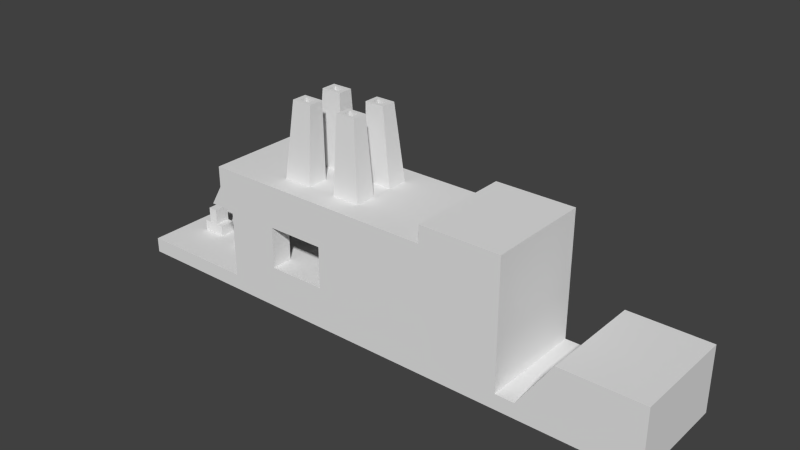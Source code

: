 # Source: masonry.blend  (saved by Blender 2.62.0; exported with 4.5.12 LTS)
import bpy
from mathutils import Matrix  # noqa: F401  (used for matrix-valued properties, if any)

bpy.ops.wm.read_factory_settings(use_empty=True)
scene = bpy.context.scene
scene.name = 'Scene'

# ---- collections
col_collection_1 = bpy.data.collections.new('Collection 1'); scene.collection.children.link(col_collection_1)

# ---- world
world_world = bpy.data.worlds.new('World'); scene.world = world_world
world_world.color = (0.05088, 0.05088, 0.05088)
world_world.use_sun_shadow = False
world_world.sun_shadow_jitter_overblur = 0.0
world_world.cycles.sampling_method = 'MANUAL'
world_world.cycles.sample_map_resolution = 256

# ---- meshes
me_cube = bpy.data.meshes.new('Cube')
me_cube.from_pydata([(2.296, 1.0, -1.0), (2.296, -1.12, -1.0), (-2.15, -1.12, -1.0), (-2.15, 1.0, -1.0), (2.296, 1.0, 1.5), (2.296, -1.12, 1.5), (-2.15, -1.12, 1.5), (-2.15, 1.0, 1.5), (1.252, -1.12, -1.0), (0.09242, -1.12, -1.0), (1.252, 1.0, -1.0), (0.09242, 1.0, -1.0), (1.252, -1.12, 1.5), (0.09242, -1.12, 1.5), (1.252, 1.0, 1.5), (0.09242, 1.0, 1.5), (2.296, -1.12, -0.1666), (2.296, -1.12, 0.6669), (2.296, 1.0, -0.1666), (2.296, 1.0, 0.6669), (-2.15, -1.12, -0.1666), (-2.15, -1.12, 0.6669), (-2.15, 1.0, -0.1666), (-2.15, 1.0, 0.6669), (1.252, -1.12, -0.1666), (1.252, -1.12, 0.6669), (0.09242, -1.12, -0.1666), (0.09242, -1.12, 0.6669), (1.252, 1.0, -0.1666), (1.252, 1.0, 0.6669), (0.09242, 1.0, -0.1666), (0.09242, 1.0, 0.6669), (0.09242, -0.6712, 0.6669), (1.252, -0.6712, 0.6669), (0.09242, -0.6712, -0.1666), (1.252, -0.6712, -0.1666), (2.828, -1.12, 0.6669), (2.828, 1.0, 0.6669), (2.581, 1.0, 1.5), (2.581, -1.12, 1.5), (2.296, -1.12, -0.6971), (2.296, 1.0, -0.6971), (-2.15, -1.12, -0.6971), (-2.15, 1.0, -0.6971), (1.252, -1.12, -0.6971), (0.09242, -1.12, -0.6971), (1.252, 1.0, -0.6971), (0.09242, 1.0, -0.6971), (4.664, -1.12, -0.6971), (4.664, 1.0, -0.6971), (4.664, 1.0, -1.0), (4.664, -1.12, -1.0), (-3.747, 1.0, -0.6971), (-3.747, 1.0, -0.1666), (-3.747, 1.0, -1.0), (-3.747, -1.12, -0.6971), (-3.747, -1.12, -0.1666), (-3.747, -1.12, -1.0), (-3.747, 1.0, 1.5), (-3.747, 1.0, 0.6669), (-3.747, -1.12, 1.5), (-3.747, -1.12, 0.6669), (-3.747, 1.0, 1.849), (-3.747, -1.12, 1.849), (-2.15, -1.12, 1.849), (-2.15, 1.0, 1.849), (-4.131, 1.0, -0.6971), (-4.131, -1.12, -0.6971), (-4.131, 1.0, -1.0), (-4.131, -1.12, -1.0), (-6.433, 1.0, -1.0), (-6.433, 1.0, 0.3104), (-6.433, -1.12, -1.0), (-6.433, -1.12, 0.3104), (-4.815, 1.0, -1.0), (-4.815, 1.0, 0.3104), (-4.815, -1.12, 0.3104), (-4.815, -1.12, -1.0), (2.296, -1.12, 1.084), (2.296, 1.0, 1.084), (-2.15, -1.12, 1.084), (-2.15, 1.0, 1.084), (1.252, -1.12, 1.084), (0.09242, -1.12, 1.084), (1.252, 1.0, 1.084), (0.09242, 1.0, 1.084), (2.581, 1.0, 1.084), (2.581, -1.12, 1.084), (-3.747, 1.0, 1.084), (-3.747, -1.12, 1.084), (1.252, 0.575, 0.6669), (0.09242, 0.575, 0.6669), (0.09242, 0.575, -0.1666), (1.252, 0.575, -0.1666), (-3.2, 0.575, 0.6669), (-3.2, 0.575, -0.1666), (-3.2, -0.6712, -0.1666), (-3.2, -0.6712, 0.6669), (2.024, 0.575, 0.6669), (2.024, 0.575, -0.1666), (2.024, -0.6712, -0.1666), (2.024, -0.6712, 0.6669), (4.664, 0.5759, -1.0), (4.664, 0.1519, -1.0), (4.664, -0.2722, -1.0), (4.664, -0.6962, -1.0), (4.664, -0.6962, -0.6971), (4.664, -0.2722, -0.6971), (4.664, 0.1519, -0.6971), (4.664, 0.5759, -0.6971), (2.296, -0.6962, -0.6971), (2.296, -0.2722, -0.6971), (2.296, 0.1519, -0.6971), (2.296, 0.5759, -0.6971), (2.296, -0.6962, -0.1666), (2.296, -0.2722, -0.1666), (2.296, 0.1519, -0.1666), (2.296, 0.5759, -0.1666), (2.296, -0.6962, 0.6669), (2.296, -0.2722, 0.6669), (2.296, 0.1519, 0.6669), (2.296, 0.5759, 0.6669), (2.828, -0.6962, 0.6669), (2.828, -0.2722, 0.6669), (2.828, 0.1519, 0.6669), (2.828, 0.5759, 0.6669), (2.581, 0.5759, 1.084), (2.581, 0.1519, 1.084), (2.581, -0.2722, 1.084), (2.581, -0.6962, 1.084), (2.581, 0.5759, 1.5), (2.581, 0.1519, 1.5), (2.581, -0.2722, 1.5), (2.581, -0.6962, 1.5), (2.296, 0.5759, 1.5), (2.296, 0.1519, 1.5), (2.296, -0.2722, 1.5), (2.296, -0.6962, 1.5), (1.252, -0.6962, 1.5), (1.252, -0.2722, 1.5), (1.252, 0.1519, 1.5), (1.252, 0.5759, 1.5), (0.09242, -0.6962, 1.5), (0.09242, -0.2844, 1.5), (0.09242, 0.1519, 1.5), (0.09242, 0.5759, 1.5), (-2.15, -0.6962, 1.5), (-2.15, -0.2722, 1.5), (-2.15, 0.1519, 1.5), (-2.15, 0.5759, 1.5), (-2.15, -0.6962, 1.849), (-2.15, -0.2722, 1.849), (-2.15, 0.1519, 1.849), (-2.15, 0.5759, 1.849), (-3.747, 0.5759, 1.849), (-3.747, 0.1519, 1.849), (-3.747, -0.2722, 1.849), (-3.747, -0.6962, 1.849), (-3.747, 0.5759, 1.5), (-3.747, 0.1519, 1.5), (-3.747, -0.2722, 1.5), (-3.747, -0.6962, 1.5), (-3.747, 0.5759, 1.084), (-3.747, 0.1519, 1.084), (-3.747, -0.2722, 1.084), (-3.747, -0.6962, 1.084), (-3.747, 0.5759, 0.6669), (-3.747, 0.1519, 0.6669), (-3.747, -0.2722, 0.6669), (-3.747, -0.6962, 0.6669), (-3.747, 0.5759, -0.1666), (-3.747, 0.1519, -0.1666), (-3.747, -0.2722, -0.1666), (-3.747, -0.6962, -0.1666), (-3.747, 0.5759, -0.6971), (-3.747, 0.1519, -0.6971), (-3.747, -0.2722, -0.6971), (-3.747, -0.6962, -0.6971), (-4.131, 0.5759, -0.6971), (-4.131, 0.1519, -0.6971), (-4.131, -0.2722, -0.6971), (-4.131, -0.6962, -0.6971), (-4.815, 0.5759, 0.3104), (-4.815, 0.1519, 0.3104), (-4.815, -0.2722, 0.3104), (-4.815, -0.6962, 0.3104), (-6.433, 0.5759, 0.3104), (-6.433, 0.1519, 0.3104), (-6.433, -0.2722, 0.3104), (-6.433, -0.6962, 0.3104), (-6.433, 0.5759, -1.0), (-6.433, 0.1519, -1.0), (-6.433, -0.2722, -1.0), (-6.433, -0.6962, -1.0), (-1.029, -1.12, -1.0), (-1.029, 1.0, -1.0), (-1.029, -1.12, 1.5), (-1.029, 1.0, 1.5), (-1.029, -1.12, 0.6669), (-1.029, -1.12, -0.1666), (-1.029, 1.0, -0.1666), (-1.029, 1.0, 0.6669), (-1.029, -1.12, -0.6971), (-1.029, 1.0, -0.6971), (-1.029, -1.12, 1.084), (-1.029, 1.0, 1.084), (-1.029, 0.5759, 1.5), (-1.029, 0.1519, 1.5), (-1.029, -0.2722, 1.5), (-1.029, -0.6962, 1.5), (-0.4681, -1.12, -1.0), (-0.4681, 1.0, -1.0), (-0.4681, -1.12, 1.5), (-0.4681, 1.0, 1.5), (-0.4681, -1.12, 0.6669), (-0.4681, -1.12, -0.1666), (-0.4681, 1.0, -0.1666), (-0.4681, 1.0, 0.6669), (-0.4681, -1.12, -0.6971), (-0.4681, 1.0, -0.6971), (-0.4681, -1.12, 1.084), (-0.4681, 1.0, 1.084), (-0.4681, 0.5759, 1.5), (-0.4681, 0.1519, 1.5), (-0.4681, -0.2722, 1.5), (-0.4681, -0.6962, 1.5), (0.6724, -1.12, -1.0), (0.6724, 1.0, -1.0), (0.6724, -1.12, 1.5), (0.6724, 1.0, 1.5), (0.6724, -1.12, 0.6669), (0.6724, -1.12, -0.1666), (0.6724, 1.0, -0.1666), (0.6724, 1.0, 0.6669), (0.6724, -0.6712, 0.6669), (0.6724, -0.6712, -0.1666), (0.6724, -1.12, -0.6971), (0.6724, 1.0, -0.6971), (0.6724, -1.12, 1.084), (0.6724, 1.0, 1.084), (0.6724, 0.575, 0.6669), (0.6724, 0.575, -0.1666), (0.6724, 0.5759, 1.5), (0.6724, 0.1519, 1.5), (0.6724, -0.2722, 1.5), (0.6724, -0.6962, 1.5), (0.6898, -0.2844, 3.013), (0.6898, -0.5834, 3.013), (0.6898, 0.4631, 3.013), (0.6898, 0.1641, 3.013), (1.099, -0.5834, 3.013), (1.099, -0.2844, 3.013), (1.099, 0.1641, 3.013), (1.099, 0.4631, 3.013), (-0.3173, -0.2844, 3.013), (-0.3173, -0.5834, 3.013), (-0.3173, 0.4631, 3.013), (-0.3173, 0.1641, 3.013), (0.07797, -0.5834, 3.013), (0.07798, -0.2844, 3.013), (0.07798, 0.1641, 3.013), (0.07798, 0.4631, 3.013), (1.004, -0.5145, 3.013), (1.004, -0.3533, 3.013), (1.004, 0.2331, 3.013), (1.004, 0.3942, 3.013), (-0.01314, -0.5145, 3.013), (-0.01314, -0.3533, 3.013), (-0.01314, 0.2331, 3.013), (-0.01314, 0.3942, 3.013), (-0.2262, 0.3942, 3.013), (-0.2262, 0.2331, 3.013), (-0.2262, -0.3533, 3.013), (-0.2262, -0.5145, 3.013), (0.784, 0.3942, 3.013), (0.784, 0.2331, 3.013), (0.784, -0.3533, 3.013), (0.784, -0.5145, 3.013), (0.784, -0.5145, 2.62), (0.784, -0.3533, 2.62), (0.784, 0.2331, 2.62), (0.784, 0.3942, 2.62), (1.004, -0.5145, 2.62), (1.004, -0.3533, 2.62), (1.004, 0.2331, 2.62), (1.004, 0.3942, 2.62), (-0.2262, -0.3533, 2.62), (-0.2262, -0.5145, 2.62), (-0.2262, 0.3942, 2.62), (-0.2262, 0.2331, 2.62), (-0.01314, -0.5145, 2.62), (-0.01314, -0.3533, 2.62), (-0.01314, 0.2331, 2.62), (-0.01314, 0.3942, 2.62), (2.77, 1.0, -0.6971), (3.243, 1.0, -0.6971), (3.717, 1.0, -0.6971), (4.19, 1.0, -0.6971), (2.77, 1.0, -1.0), (3.243, 1.0, -1.0), (3.717, 1.0, -1.0), (4.19, 1.0, -1.0), (2.77, -1.12, -0.6971), (3.243, -1.12, -0.6971), (3.717, -1.12, -0.6971), (4.19, -1.12, -0.6971), (2.77, -1.12, -1.0), (3.243, -1.12, -1.0), (3.717, -1.12, -1.0), (4.19, -1.12, -1.0), (4.19, -0.6962, -0.6971), (3.717, -0.6962, -0.6971), (3.243, -0.6962, -0.6971), (2.77, -0.6962, -0.6971), (4.19, -0.215, -0.6971), (3.717, -0.215, -0.6971), (3.243, -0.215, -0.6971), (2.77, -0.215, -0.6971), (4.19, 0.09467, -0.6971), (3.717, 0.09467, -0.6971), (3.243, 0.09467, -0.6971), (2.77, 0.09467, -0.6971), (4.19, 0.5759, -0.6971), (3.717, 0.5759, -0.6971), (3.243, 0.5759, -0.6971), (2.77, 0.5759, -0.6971), (2.77, -0.215, -0.4744), (2.77, 0.09467, -0.4744), (3.243, -0.215, -0.4744), (3.243, 0.09467, -0.4744), (3.717, -0.215, -0.4744), (3.717, 0.09467, -0.4744), (4.19, -0.215, -0.4744), (4.19, 0.09467, -0.4744), (3.858, -0.215, -0.4744), (4.049, -0.215, -0.4744), (3.102, -0.215, -0.4744), (2.911, -0.215, -0.4744), (4.049, 0.09467, -0.4744), (3.858, 0.09467, -0.4744), (3.102, 0.09467, -0.4744), (2.911, 0.09467, -0.4744), (2.911, -0.215, -0.1515), (2.911, 0.09467, -0.1515), (3.102, -0.215, -0.1515), (3.102, 0.09467, -0.1515), (3.858, -0.215, -0.1515), (3.858, 0.09467, -0.1515), (4.049, -0.215, -0.1515), (4.049, 0.09467, -0.1515)], [], [(25, 24, 16, 17), (28, 29, 19, 18), (24, 44, 40, 16), (44, 8, 1, 40), (41, 0, 10, 46), (46, 28, 18, 41), (22, 43, 52, 53), (43, 3, 54, 52), (42, 20, 56, 55), (2, 42, 55, 57), (23, 22, 53, 59), (20, 21, 61, 56), (60, 6, 64, 63), (7, 58, 62, 65), (57, 55, 67, 69), (52, 54, 68, 66), (68, 74, 75, 66), (74, 70, 71, 75), (67, 76, 77, 69), (76, 73, 72, 77), (12, 82, 78, 5), (82, 25, 17, 78), (29, 84, 79, 19), (84, 14, 4, 79), (19, 79, 86, 37), (79, 4, 38, 86), (5, 78, 87, 39), (78, 17, 36, 87), (7, 81, 88, 58), (81, 23, 59, 88), (21, 80, 89, 61), (80, 6, 60, 89), (31, 91, 92, 30), (28, 93, 90, 29), (34, 92, 95, 96), (91, 32, 97, 94), (32, 34, 96, 97), (93, 35, 100, 99), (33, 90, 98, 101), (35, 33, 101, 100), (99, 100, 101, 98), (14, 141, 134, 4), (141, 140, 135, 134), (140, 139, 136, 135), (139, 138, 137, 136), (138, 12, 5, 137), (19, 121, 117, 18), (121, 120, 116, 117), (120, 119, 115, 116), (119, 118, 114, 115), (118, 17, 16, 114), (17, 118, 122, 36), (118, 119, 123, 122), (119, 120, 124, 123), (120, 121, 125, 124), (121, 19, 37, 125), (4, 134, 130, 38), (134, 135, 131, 130), (135, 136, 132, 131), (136, 137, 133, 132), (137, 5, 39, 133), (18, 117, 113, 41), (117, 116, 112, 113), (116, 115, 111, 112), (115, 114, 110, 111), (114, 16, 40, 110), (49, 109, 102, 50), (109, 108, 103, 102), (108, 107, 104, 103), (107, 106, 105, 104), (106, 48, 51, 105), (56, 173, 177, 55), (173, 172, 176, 177), (172, 171, 175, 176), (171, 170, 174, 175), (170, 53, 52, 174), (61, 169, 173, 56), (169, 168, 172, 173), (168, 167, 171, 172), (167, 166, 170, 171), (166, 59, 53, 170), (58, 158, 154, 62), (158, 159, 155, 154), (159, 160, 156, 155), (160, 161, 157, 156), (161, 60, 63, 157), (6, 146, 150, 64), (146, 147, 151, 150), (147, 148, 152, 151), (148, 149, 153, 152), (149, 7, 65, 153), (64, 150, 157, 63), (150, 151, 156, 157), (151, 152, 155, 156), (152, 153, 154, 155), (153, 65, 62, 154), (55, 177, 181, 67), (177, 176, 180, 181), (176, 175, 179, 180), (175, 174, 178, 179), (174, 52, 66, 178), (73, 189, 193, 72), (189, 188, 192, 193), (188, 187, 191, 192), (187, 186, 190, 191), (186, 71, 70, 190), (75, 182, 178, 66), (182, 183, 179, 178), (183, 184, 180, 179), (184, 185, 181, 180), (185, 76, 67, 181), (71, 186, 182, 75), (186, 187, 183, 182), (187, 188, 184, 183), (188, 189, 185, 184), (189, 73, 76, 185), (87, 129, 133, 39), (129, 128, 132, 133), (128, 127, 131, 132), (127, 126, 130, 131), (126, 86, 38, 130), (36, 122, 129, 87), (122, 123, 128, 129), (123, 124, 127, 128), (124, 125, 126, 127), (125, 37, 86, 126), (88, 162, 158, 58), (162, 163, 159, 158), (163, 164, 160, 159), (164, 165, 161, 160), (165, 89, 60, 161), (59, 166, 162, 88), (166, 167, 163, 162), (167, 168, 164, 163), (168, 169, 165, 164), (169, 61, 89, 165), (20, 199, 198, 21), (23, 201, 200, 22), (42, 202, 199, 20), (2, 194, 202, 42), (43, 203, 195, 3), (22, 200, 203, 43), (80, 204, 196, 6), (21, 198, 204, 80), (81, 205, 201, 23), (7, 197, 205, 81), (149, 206, 197, 7), (148, 207, 206, 149), (147, 208, 207, 148), (146, 209, 208, 147), (6, 196, 209, 146), (199, 215, 214, 198), (215, 26, 27, 214), (201, 217, 216, 200), (217, 31, 30, 216), (202, 218, 215, 199), (218, 45, 26, 215), (194, 210, 218, 202), (210, 9, 45, 218), (203, 219, 211, 195), (219, 47, 11, 211), (200, 216, 219, 203), (216, 30, 47, 219), (204, 220, 212, 196), (220, 83, 13, 212), (198, 214, 220, 204), (214, 27, 83, 220), (205, 221, 217, 201), (221, 85, 31, 217), (197, 213, 221, 205), (213, 15, 85, 221), (206, 222, 213, 197), (222, 145, 15, 213), (207, 223, 222, 206), (208, 224, 223, 207), (224, 143, 144, 223), (209, 225, 224, 208), (196, 212, 225, 209), (212, 13, 142, 225), (26, 231, 230, 27), (231, 24, 25, 230), (32, 234, 235, 34), (234, 33, 35, 235), (45, 236, 231, 26), (236, 44, 24, 231), (9, 226, 236, 45), (226, 8, 44, 236), (47, 237, 227, 11), (237, 46, 10, 227), (30, 232, 237, 47), (232, 28, 46, 237), (83, 238, 228, 13), (238, 82, 12, 228), (27, 230, 238, 83), (230, 25, 82, 238), (85, 239, 233, 31), (239, 84, 29, 233), (15, 229, 239, 85), (229, 14, 84, 239), (90, 240, 233, 29), (240, 91, 31, 233), (33, 234, 240, 90), (234, 32, 91, 240), (92, 241, 232, 30), (241, 93, 28, 232), (34, 235, 241, 92), (235, 35, 93, 241), (145, 242, 229, 15), (242, 141, 14, 229), (144, 243, 242, 145), (143, 244, 243, 144), (244, 139, 140, 243), (142, 245, 244, 143), (13, 228, 245, 142), (228, 12, 138, 245), (244, 245, 247, 246), (242, 243, 249, 248), (245, 138, 250, 247), (139, 244, 246, 251), (243, 140, 252, 249), (141, 242, 248, 253), (224, 225, 255, 254), (222, 223, 257, 256), (225, 142, 258, 255), (143, 224, 254, 259), (223, 144, 260, 257), (145, 222, 256, 261), (144, 145, 261, 260), (142, 143, 259, 258), (140, 141, 253, 252), (138, 139, 251, 250), (250, 251, 263, 262), (252, 253, 265, 264), (258, 259, 267, 266), (260, 261, 269, 268), (261, 256, 270, 269), (257, 260, 268, 271), (259, 254, 272, 267), (255, 258, 266, 273), (256, 257, 271, 270), (254, 255, 273, 272), (253, 248, 274, 265), (249, 252, 264, 275), (251, 246, 276, 263), (247, 250, 262, 277), (248, 249, 275, 274), (246, 247, 277, 276), (276, 277, 278, 279), (274, 275, 280, 281), (277, 262, 282, 278), (263, 276, 279, 283), (275, 264, 284, 280), (265, 274, 281, 285), (272, 273, 287, 286), (270, 271, 289, 288), (273, 266, 290, 287), (267, 272, 286, 291), (271, 268, 292, 289), (269, 270, 288, 293), (268, 269, 293, 292), (266, 267, 291, 290), (264, 265, 285, 284), (262, 263, 283, 282), (278, 282, 283, 279), (280, 284, 285, 281), (287, 290, 291, 286), (289, 292, 293, 288), (50, 301, 297, 49), (301, 300, 296, 297), (300, 299, 295, 296), (299, 298, 294, 295), (298, 0, 41, 294), (1, 306, 302, 40), (306, 307, 303, 302), (307, 308, 304, 303), (308, 309, 305, 304), (309, 51, 48, 305), (106, 310, 305, 48), (310, 311, 304, 305), (311, 312, 303, 304), (312, 313, 302, 303), (313, 110, 40, 302), (107, 314, 310, 106), (314, 315, 311, 310), (315, 316, 312, 311), (316, 317, 313, 312), (317, 111, 110, 313), (108, 318, 314, 107), (319, 320, 316, 315), (321, 112, 111, 317), (109, 322, 318, 108), (322, 323, 319, 318), (323, 324, 320, 319), (324, 325, 321, 320), (325, 113, 112, 321), (49, 297, 322, 109), (297, 296, 323, 322), (296, 295, 324, 323), (295, 294, 325, 324), (294, 41, 113, 325), (321, 317, 326, 327), (316, 320, 329, 328), (319, 315, 330, 331), (314, 318, 333, 332), (320, 321, 327, 329), (318, 319, 331, 333), (317, 316, 328, 326), (315, 314, 332, 330), (330, 332, 335, 334), (326, 328, 336, 337), (333, 331, 339, 338), (329, 327, 341, 340), (332, 333, 338, 335), (331, 330, 334, 339), (328, 329, 340, 336), (327, 326, 337, 341), (341, 337, 342, 343), (336, 340, 345, 344), (339, 334, 346, 347), (335, 338, 349, 348), (340, 341, 343, 345), (338, 339, 347, 349), (337, 336, 344, 342), (334, 335, 348, 346), (345, 343, 342, 344), (349, 347, 346, 348)])
_uv = me_cube.uv_layers.new(name='UVTex')
_uv.uv.foreach_set('vector', [0.09375, 0.6094, 0.1641, 0.6094, 0.1641, 0.6875, 0.09375, 0.6875, 0.3906, 0.2734, 0.3203, 0.2734, 0.3203, 0.1875, 0.3906, 0.1875, 0.1641, 0.6094, 0.2031, 0.6094, 0.2031, 0.6875, 0.1641, 0.6875, 0.2031, 0.6094, 0.2266, 0.6094, 0.2266, 0.6875, 0.2031, 0.6875, 0.4297, 0.1875, 0.4531, 0.1875, 0.4531, 0.2734, 0.4297, 0.2734, 0.4297, 0.2734, 0.3906, 0.2734, 0.3906, 0.1875, 0.4297, 0.1875, 0.3906, 0.5391, 0.4297, 0.5391, 0.4297, 0.6641, 0.3906, 0.6641, 0.4297, 0.5391, 0.4531, 0.5391, 0.4531, 0.6641, 0.4297, 0.6641, 0.2031, 0.3359, 0.1641, 0.3359, 0.1641, 0.2109, 0.2031, 0.2109, 0.2266, 0.3359, 0.2031, 0.3359, 0.2031, 0.2109, 0.2266, 0.2109, 0.3203, 0.5391, 0.3906, 0.5391, 0.3906, 0.6641, 0.3203, 0.6641, 0.1641, 0.3359, 0.09375, 0.3359, 0.09375, 0.2109, 0.1641, 0.2109, 0.03125, 0.2109, 0.03125, 0.3359, 0.0, 0.3359, 0.0, 0.2109, 0.2578, 0.5391, 0.2578, 0.6641, 0.2266, 0.6641, 0.2266, 0.5391, 0.2266, 0.2109, 0.2031, 0.2109, 0.2031, 0.1797, 0.2266, 0.1797, 0.4297, 0.6641, 0.4531, 0.6641, 0.4531, 0.6953, 0.4297, 0.6953, 0.4531, 0.6953, 0.4531, 0.75, 0.3516, 0.75, 0.4297, 0.6953, 0.4531, 0.75, 0.4531, 0.875, 0.3516, 0.875, 0.3516, 0.75, 0.2031, 0.1797, 0.125, 0.125, 0.2266, 0.125, 0.2266, 0.1797, 0.125, 0.125, 0.125, 0.0, 0.2266, 0.0, 0.2266, 0.125, 0.03125, 0.6094, 0.0625, 0.6094, 0.0625, 0.6875, 0.03125, 0.6875, 0.0625, 0.6094, 0.09375, 0.6094, 0.09375, 0.6875, 0.0625, 0.6875, 0.3203, 0.2734, 0.2891, 0.2734, 0.2891, 0.1875, 0.3203, 0.1875, 0.2891, 0.2734, 0.2578, 0.2734, 0.2578, 0.1875, 0.2891, 0.1875, 0.3203, 0.1875, 0.2891, 0.1875, 0.2891, 0.1641, 0.3203, 0.1484, 0.2891, 0.1875, 0.2578, 0.1875, 0.2578, 0.1641, 0.2891, 0.1641, 0.03125, 0.6875, 0.0625, 0.6875, 0.0625, 0.7109, 0.03125, 0.7109, 0.0625, 0.6875, 0.09375, 0.6875, 0.09375, 0.7344, 0.0625, 0.7109, 0.2578, 0.5391, 0.2891, 0.5391, 0.2891, 0.6641, 0.2578, 0.6641, 0.2891, 0.5391, 0.3203, 0.5391, 0.3203, 0.6641, 0.2891, 0.6641, 0.09375, 0.3359, 0.0625, 0.3359, 0.0625, 0.2109, 0.09375, 0.2109, 0.0625, 0.3359, 0.03125, 0.3359, 0.03125, 0.2109, 0.0625, 0.2109, 0.3828, 0.9453, 0.3438, 0.9453, 0.3438, 0.875, 0.3828, 0.875, 0.8828, 0.1719, 0.9219, 0.1719, 0.9219, 0.2344, 0.8828, 0.2344, 0.625, 0.6328, 0.5234, 0.6328, 0.5234, 0.375, 0.625, 0.375, 0.6562, 0.1562, 0.7578, 0.1562, 0.7578, 0.4141, 0.6562, 0.4141, 0.7578, 0.1562, 0.8203, 0.1562, 0.8203, 0.4141, 0.7578, 0.4141, 0.5234, 0.7266, 0.625, 0.7266, 0.625, 0.7891, 0.5234, 0.7891, 0.7578, 0.0625, 0.6562, 0.0625, 0.6562, 0.0, 0.7578, 0.0, 0.8203, 0.0625, 0.7578, 0.0625, 0.7578, 0.0, 0.8203, 0.0, 0.4922, 0.8906, 0.4922, 0.7891, 0.5547, 0.7891, 0.5547, 0.8906, 0.4531, 0.2734, 0.4922, 0.2734, 0.4922, 0.3516, 0.4531, 0.3516, 0.4922, 0.2734, 0.5234, 0.2734, 0.5234, 0.3516, 0.4922, 0.3516, 0.5234, 0.2734, 0.5547, 0.2734, 0.5547, 0.3516, 0.5234, 0.3516, 0.5547, 0.2734, 0.5859, 0.2734, 0.5859, 0.3516, 0.5547, 0.3516, 0.5859, 0.2734, 0.625, 0.2734, 0.625, 0.3516, 0.5859, 0.3516, 0.8281, 0.1719, 0.8281, 0.1328, 0.8906, 0.1328, 0.8906, 0.1719, 0.8281, 0.1328, 0.8281, 0.1016, 0.8906, 0.1016, 0.8906, 0.1328, 0.8281, 0.1016, 0.8281, 0.07031, 0.8906, 0.07031, 0.8906, 0.1016, 0.8281, 0.07031, 0.8281, 0.03125, 0.8906, 0.03125, 0.8906, 0.07031, 0.8281, 0.03125, 0.8281, 0.0, 0.8906, 0.0, 0.8906, 0.03125, 0.875, 0.9531, 0.875, 0.9141, 0.9219, 0.9141, 0.9219, 0.9531, 0.875, 0.9141, 0.875, 0.8828, 0.9219, 0.8828, 0.9219, 0.9141, 0.875, 0.8828, 0.875, 0.8516, 0.9219, 0.8516, 0.9219, 0.8828, 0.875, 0.8516, 0.875, 0.8203, 0.9219, 0.8203, 0.9219, 0.8516, 0.875, 0.8203, 0.875, 0.7812, 0.9219, 0.7812, 0.9219, 0.8203, 0.4531, 0.3516, 0.4922, 0.3516, 0.4922, 0.375, 0.4531, 0.375, 0.4922, 0.3516, 0.5234, 0.3516, 0.5234, 0.375, 0.4922, 0.375, 0.5234, 0.3516, 0.5547, 0.3516, 0.5547, 0.375, 0.5234, 0.375, 0.5547, 0.3516, 0.5859, 0.3516, 0.5859, 0.375, 0.5547, 0.375, 0.5859, 0.3516, 0.625, 0.3516, 0.625, 0.375, 0.5859, 0.375, 0.8906, 0.1719, 0.8906, 0.1328, 0.9297, 0.1328, 0.9297, 0.1719, 0.8906, 0.1328, 0.8906, 0.1016, 0.9297, 0.1016, 0.9297, 0.1328, 0.8906, 0.1016, 0.8906, 0.07031, 0.9297, 0.07031, 0.9297, 0.1016, 0.8906, 0.07031, 0.8906, 0.03125, 0.9297, 0.03125, 0.9297, 0.07031, 0.8906, 0.03125, 0.8906, 0.0, 0.9297, 0.0, 0.9297, 0.03125, 0.4609, 0.875, 0.4609, 0.8438, 0.4844, 0.8438, 0.4844, 0.875, 0.4609, 0.8438, 0.4609, 0.8125, 0.4844, 0.8125, 0.4844, 0.8438, 0.4609, 0.8125, 0.4609, 0.7812, 0.4844, 0.7812, 0.4844, 0.8125, 0.4609, 0.7812, 0.4609, 0.7422, 0.4844, 0.7422, 0.4844, 0.7812, 0.4609, 0.7422, 0.4609, 0.7109, 0.4844, 0.7109, 0.4844, 0.7422, 0.7891, 0.4531, 0.7578, 0.4531, 0.7578, 0.4141, 0.7891, 0.4141, 0.7578, 0.4531, 0.7266, 0.4531, 0.7266, 0.4141, 0.7578, 0.4141, 0.7266, 0.4531, 0.6953, 0.4531, 0.6953, 0.4141, 0.7266, 0.4141, 0.6953, 0.4531, 0.6562, 0.4531, 0.6562, 0.4141, 0.6953, 0.4141, 0.6562, 0.4531, 0.625, 0.4531, 0.625, 0.4141, 0.6562, 0.4141, 0.7891, 0.5234, 0.7578, 0.5234, 0.7578, 0.4531, 0.7891, 0.4531, 0.7578, 0.5234, 0.7266, 0.5234, 0.7266, 0.4531, 0.7578, 0.4531, 0.7266, 0.5234, 0.6953, 0.5234, 0.6953, 0.4531, 0.7266, 0.4531, 0.6953, 0.5234, 0.6562, 0.5234, 0.6562, 0.4531, 0.6953, 0.4531, 0.6562, 0.5234, 0.625, 0.5234, 0.625, 0.4531, 0.6562, 0.4531, 0.625, 0.5859, 0.6562, 0.5859, 0.6562, 0.6172, 0.625, 0.6172, 0.6562, 0.5859, 0.6953, 0.5859, 0.6953, 0.6172, 0.6562, 0.6172, 0.6953, 0.5859, 0.7266, 0.5859, 0.7266, 0.6172, 0.6953, 0.6172, 0.7266, 0.5859, 0.7578, 0.5859, 0.7578, 0.6172, 0.7266, 0.6172, 0.7578, 0.5859, 0.7891, 0.5859, 0.7891, 0.6172, 0.7578, 0.6172, 0.4844, 0.5391, 0.4844, 0.5781, 0.4609, 0.5781, 0.4609, 0.5391, 0.4844, 0.5781, 0.4844, 0.6094, 0.4609, 0.6094, 0.4609, 0.5781, 0.4844, 0.6094, 0.4844, 0.6406, 0.4609, 0.6406, 0.4609, 0.6094, 0.4844, 0.6406, 0.4844, 0.6797, 0.4609, 0.6797, 0.4609, 0.6406, 0.4844, 0.6797, 0.4844, 0.7109, 0.4609, 0.7109, 0.4609, 0.6797, 0.9219, 0.4453, 0.9219, 0.4844, 0.7891, 0.4844, 0.7891, 0.4453, 0.9219, 0.4844, 0.9219, 0.5156, 0.7891, 0.5156, 0.7891, 0.4844, 0.9219, 0.5156, 0.9219, 0.5469, 0.7891, 0.5469, 0.7891, 0.5156, 0.9219, 0.5469, 0.9219, 0.5859, 0.7891, 0.5859, 0.7891, 0.5469, 0.9219, 0.5859, 0.9219, 0.6172, 0.7891, 0.6172, 0.7891, 0.5859, 0.4844, 0.375, 0.4844, 0.4062, 0.4531, 0.4062, 0.4531, 0.375, 0.4844, 0.4062, 0.4844, 0.4453, 0.4531, 0.4453, 0.4531, 0.4062, 0.4844, 0.4453, 0.4844, 0.4766, 0.4531, 0.4766, 0.4531, 0.4453, 0.4844, 0.4766, 0.4844, 0.5078, 0.4531, 0.5078, 0.4531, 0.4766, 0.4844, 0.5078, 0.4844, 0.5391, 0.4531, 0.5391, 0.4531, 0.5078, 0.8281, 0.4141, 0.8281, 0.3828, 0.9297, 0.3828, 0.9297, 0.4141, 0.8281, 0.3828, 0.8281, 0.3438, 0.9297, 0.3438, 0.9297, 0.3828, 0.8281, 0.3438, 0.8281, 0.3125, 0.9297, 0.3125, 0.9297, 0.3438, 0.8281, 0.3125, 0.8281, 0.2812, 0.9297, 0.2812, 0.9297, 0.3125, 0.8281, 0.2812, 0.8281, 0.25, 0.9297, 0.25, 0.9297, 0.2812, 0.7891, 0.9531, 0.7891, 0.9141, 0.875, 0.9141, 0.875, 0.9531, 0.7891, 0.9141, 0.7891, 0.8828, 0.875, 0.8828, 0.875, 0.9141, 0.7891, 0.8828, 0.7891, 0.8516, 0.875, 0.8516, 0.875, 0.8828, 0.7891, 0.8516, 0.7891, 0.8203, 0.875, 0.8203, 0.875, 0.8516, 0.7891, 0.8203, 0.7891, 0.7812, 0.875, 0.7812, 0.875, 0.8203, 0.7891, 0.7812, 0.7891, 0.7422, 0.9219, 0.7422, 0.9219, 0.7812, 0.7891, 0.7422, 0.7891, 0.7109, 0.9219, 0.7109, 0.9219, 0.7422, 0.7891, 0.7109, 0.7891, 0.6797, 0.9219, 0.6797, 0.9219, 0.7109, 0.7891, 0.6797, 0.7891, 0.6484, 0.9219, 0.6484, 0.9219, 0.6797, 0.7891, 0.6484, 0.7891, 0.6094, 0.9219, 0.6094, 0.9219, 0.6484, 0.5859, 0.7891, 0.5859, 0.8203, 0.5547, 0.8203, 0.5547, 0.7891, 0.5859, 0.8203, 0.5859, 0.8516, 0.5547, 0.8516, 0.5547, 0.8203, 0.5859, 0.8516, 0.5859, 0.8906, 0.5547, 0.8906, 0.5547, 0.8516, 0.5859, 0.8906, 0.5859, 0.9219, 0.5547, 0.9219, 0.5547, 0.8906, 0.5859, 0.9219, 0.5859, 0.9531, 0.5547, 0.9531, 0.5547, 0.9219, 0.625, 0.7891, 0.625, 0.8203, 0.5859, 0.8203, 0.5859, 0.7891, 0.625, 0.8203, 0.625, 0.8516, 0.5859, 0.8516, 0.5859, 0.8203, 0.625, 0.8516, 0.625, 0.8906, 0.5859, 0.8906, 0.5859, 0.8516, 0.625, 0.8906, 0.625, 0.9219, 0.5859, 0.9219, 0.5859, 0.8906, 0.625, 0.9219, 0.625, 0.9531, 0.5859, 0.9531, 0.5859, 0.9219, 0.625, 0.5547, 0.6562, 0.5547, 0.6562, 0.5859, 0.625, 0.5859, 0.6562, 0.5547, 0.6953, 0.5547, 0.6953, 0.5859, 0.6562, 0.5859, 0.6953, 0.5547, 0.7266, 0.5547, 0.7266, 0.5859, 0.6953, 0.5859, 0.7266, 0.5547, 0.7578, 0.5547, 0.7578, 0.5859, 0.7266, 0.5859, 0.7578, 0.5547, 0.7891, 0.5547, 0.7891, 0.5859, 0.7578, 0.5859, 0.625, 0.5234, 0.6562, 0.5234, 0.6562, 0.5547, 0.625, 0.5547, 0.6562, 0.5234, 0.6953, 0.5234, 0.6953, 0.5547, 0.6562, 0.5547, 0.6953, 0.5234, 0.7266, 0.5234, 0.7266, 0.5547, 0.6953, 0.5547, 0.7266, 0.5234, 0.7578, 0.5234, 0.7578, 0.5547, 0.7266, 0.5547, 0.7578, 0.5234, 0.7891, 0.5234, 0.7891, 0.5547, 0.7578, 0.5547, 0.1641, 0.3359, 0.1641, 0.4297, 0.09375, 0.4297, 0.09375, 0.3359, 0.3203, 0.5391, 0.3203, 0.4531, 0.3906, 0.4531, 0.3906, 0.5391, 0.2031, 0.3359, 0.2031, 0.4297, 0.1641, 0.4297, 0.1641, 0.3359, 0.2266, 0.3359, 0.2266, 0.4297, 0.2031, 0.4297, 0.2031, 0.3359, 0.4297, 0.5391, 0.4297, 0.4531, 0.4531, 0.4531, 0.4531, 0.5391, 0.3906, 0.5391, 0.3906, 0.4531, 0.4297, 0.4531, 0.4297, 0.5391, 0.0625, 0.3359, 0.0625, 0.4297, 0.03125, 0.4297, 0.03125, 0.3359, 0.09375, 0.3359, 0.09375, 0.4297, 0.0625, 0.4297, 0.0625, 0.3359, 0.2891, 0.5391, 0.2891, 0.4531, 0.3203, 0.4531, 0.3203, 0.5391, 0.2578, 0.5391, 0.2578, 0.4531, 0.2891, 0.4531, 0.2891, 0.5391, 0.4922, 0.0, 0.4922, 0.08594, 0.4531, 0.08594, 0.4531, 0.0, 0.5234, 0.0, 0.5234, 0.08594, 0.4922, 0.08594, 0.4922, 0.0, 0.5547, 0.0, 0.5547, 0.08594, 0.5234, 0.08594, 0.5234, 0.0, 0.5859, 0.0, 0.5859, 0.08594, 0.5547, 0.08594, 0.5547, 0.0, 0.625, 0.0, 0.625, 0.08594, 0.5859, 0.08594, 0.5859, 0.0, 0.1641, 0.4297, 0.1641, 0.4688, 0.09375, 0.4688, 0.09375, 0.4297, 0.1641, 0.4688, 0.1641, 0.5156, 0.09375, 0.5156, 0.09375, 0.4688, 0.3203, 0.4531, 0.3203, 0.4062, 0.3906, 0.4062, 0.3906, 0.4531, 0.3203, 0.4062, 0.3203, 0.3594, 0.3906, 0.3594, 0.3906, 0.4062, 0.2031, 0.4297, 0.2031, 0.4688, 0.1641, 0.4688, 0.1641, 0.4297, 0.2031, 0.4688, 0.2031, 0.5156, 0.1641, 0.5156, 0.1641, 0.4688, 0.2266, 0.4297, 0.2266, 0.4688, 0.2031, 0.4688, 0.2031, 0.4297, 0.2266, 0.4688, 0.2266, 0.5156, 0.2031, 0.5156, 0.2031, 0.4688, 0.4297, 0.4531, 0.4297, 0.4062, 0.4531, 0.4062, 0.4531, 0.4531, 0.4297, 0.4062, 0.4297, 0.3594, 0.4531, 0.3594, 0.4531, 0.4062, 0.3906, 0.4531, 0.3906, 0.4062, 0.4297, 0.4062, 0.4297, 0.4531, 0.3906, 0.4062, 0.3906, 0.3594, 0.4297, 0.3594, 0.4297, 0.4062, 0.0625, 0.4297, 0.0625, 0.4688, 0.03125, 0.4688, 0.03125, 0.4297, 0.0625, 0.4688, 0.0625, 0.5156, 0.03125, 0.5156, 0.03125, 0.4688, 0.09375, 0.4297, 0.09375, 0.4688, 0.0625, 0.4688, 0.0625, 0.4297, 0.09375, 0.4688, 0.09375, 0.5156, 0.0625, 0.5156, 0.0625, 0.4688, 0.2891, 0.4531, 0.2891, 0.4062, 0.3203, 0.4062, 0.3203, 0.4531, 0.2891, 0.4062, 0.2891, 0.3594, 0.3203, 0.3594, 0.3203, 0.4062, 0.2578, 0.4531, 0.2578, 0.4062, 0.2891, 0.4062, 0.2891, 0.4531, 0.2578, 0.4062, 0.2578, 0.3594, 0.2891, 0.3594, 0.2891, 0.4062, 0.4922, 0.08594, 0.4922, 0.1328, 0.4531, 0.1328, 0.4531, 0.08594, 0.4922, 0.1328, 0.4922, 0.1797, 0.4531, 0.1797, 0.4531, 0.1328, 0.5234, 0.08594, 0.5234, 0.1328, 0.4922, 0.1328, 0.4922, 0.08594, 0.5547, 0.08594, 0.5547, 0.1328, 0.5234, 0.1328, 0.5234, 0.08594, 0.5547, 0.1328, 0.5547, 0.1797, 0.5234, 0.1797, 0.5234, 0.1328, 0.5859, 0.08594, 0.5859, 0.1328, 0.5547, 0.1328, 0.5547, 0.08594, 0.625, 0.08594, 0.625, 0.1328, 0.5859, 0.1328, 0.5859, 0.08594, 0.625, 0.1328, 0.625, 0.1797, 0.5859, 0.1797, 0.5859, 0.1328, 0.1641, 0.5156, 0.1641, 0.5625, 0.09375, 0.5625, 0.09375, 0.5156, 0.1641, 0.5625, 0.1641, 0.6094, 0.09375, 0.6094, 0.09375, 0.5625, 0.7578, 0.1562, 0.7578, 0.1094, 0.8203, 0.1094, 0.8203, 0.1562, 0.7578, 0.1094, 0.7578, 0.0625, 0.8203, 0.0625, 0.8203, 0.1094, 0.2031, 0.5156, 0.2031, 0.5625, 0.1641, 0.5625, 0.1641, 0.5156, 0.2031, 0.5625, 0.2031, 0.6094, 0.1641, 0.6094, 0.1641, 0.5625, 0.2266, 0.5156, 0.2266, 0.5625, 0.2031, 0.5625, 0.2031, 0.5156, 0.2266, 0.5625, 0.2266, 0.6094, 0.2031, 0.6094, 0.2031, 0.5625, 0.4297, 0.3594, 0.4297, 0.3125, 0.4531, 0.3125, 0.4531, 0.3594, 0.4297, 0.3125, 0.4297, 0.2734, 0.4531, 0.2734, 0.4531, 0.3125, 0.3906, 0.3594, 0.3906, 0.3125, 0.4297, 0.3125, 0.4297, 0.3594, 0.3906, 0.3125, 0.3906, 0.2734, 0.4297, 0.2734, 0.4297, 0.3125, 0.0625, 0.5156, 0.0625, 0.5625, 0.03125, 0.5625, 0.03125, 0.5156, 0.0625, 0.5625, 0.0625, 0.6094, 0.03125, 0.6094, 0.03125, 0.5625, 0.09375, 0.5156, 0.09375, 0.5625, 0.0625, 0.5625, 0.0625, 0.5156, 0.09375, 0.5625, 0.09375, 0.6094, 0.0625, 0.6094, 0.0625, 0.5625, 0.2891, 0.3594, 0.2891, 0.3125, 0.3203, 0.3125, 0.3203, 0.3594, 0.2891, 0.3125, 0.2891, 0.2734, 0.3203, 0.2734, 0.3203, 0.3125, 0.2578, 0.3594, 0.2578, 0.3125, 0.2891, 0.3125, 0.2891, 0.3594, 0.2578, 0.3125, 0.2578, 0.2734, 0.2891, 0.2734, 0.2891, 0.3125, 0.6562, 0.0625, 0.6562, 0.1094, 0.625, 0.1094, 0.625, 0.0625, 0.6562, 0.1094, 0.6562, 0.1562, 0.625, 0.1562, 0.625, 0.1094, 0.7578, 0.0625, 0.7578, 0.1094, 0.6562, 0.1094, 0.6562, 0.0625, 0.7578, 0.1094, 0.7578, 0.1562, 0.6562, 0.1562, 0.6562, 0.1094, 0.5234, 0.6328, 0.5234, 0.6797, 0.4922, 0.6797, 0.4922, 0.6328, 0.5234, 0.6797, 0.5234, 0.7266, 0.4922, 0.7266, 0.4922, 0.6797, 0.625, 0.6328, 0.625, 0.6797, 0.5234, 0.6797, 0.5234, 0.6328, 0.625, 0.6797, 0.625, 0.7266, 0.5234, 0.7266, 0.5234, 0.6797, 0.4922, 0.1797, 0.4922, 0.2188, 0.4531, 0.2188, 0.4531, 0.1797, 0.4922, 0.2188, 0.4922, 0.2734, 0.4531, 0.2734, 0.4531, 0.2188, 0.5234, 0.1797, 0.5234, 0.2188, 0.4922, 0.2188, 0.4922, 0.1797, 0.5547, 0.1797, 0.5547, 0.2188, 0.5234, 0.2188, 0.5234, 0.1797, 0.5547, 0.2188, 0.5547, 0.2734, 0.5234, 0.2734, 0.5234, 0.2188, 0.5859, 0.1797, 0.5859, 0.2188, 0.5547, 0.2188, 0.5547, 0.1797, 0.625, 0.1797, 0.625, 0.2188, 0.5859, 0.2188, 0.5859, 0.1797, 0.625, 0.2188, 0.625, 0.2734, 0.5859, 0.2734, 0.5859, 0.2188, 0.9609, 0.875, 0.9922, 0.875, 0.9922, 1.0, 0.9609, 1.0, 0.2266, 0.875, 0.2578, 0.875, 0.2578, 1.0, 0.2266, 1.0, 0.75, 0.8047, 0.7891, 0.8047, 0.7891, 0.9219, 0.75, 0.9219, 0.9609, 0.5703, 0.9219, 0.5703, 0.9219, 0.4453, 0.9609, 0.4453, 0.7344, 0.9219, 0.6875, 0.9219, 0.6875, 0.8047, 0.7344, 0.8047, 0.9688, 0.4141, 0.9297, 0.4141, 0.9297, 0.2891, 0.9688, 0.2891, 0.9688, 0.1719, 1.0, 0.1719, 1.0, 0.2891, 0.9688, 0.2891, 0.9688, 0.2891, 1.0, 0.2891, 1.0, 0.4141, 0.9688, 0.4141, 1.0, 0.5703, 0.9609, 0.5703, 0.9609, 0.4453, 1.0, 0.4453, 0.9688, 0.1719, 0.9297, 0.1719, 0.9297, 0.04688, 0.9688, 0.04688, 0.9688, 0.2891, 0.9297, 0.2891, 0.9297, 0.1719, 0.9688, 0.1719, 0.9609, 1.0, 0.9219, 1.0, 0.9219, 0.875, 0.9609, 0.875, 0.2891, 0.875, 0.3203, 0.875, 0.3203, 1.0, 0.2891, 1.0, 0.2578, 0.875, 0.2891, 0.875, 0.2891, 1.0, 0.2578, 1.0, 0.3203, 0.875, 0.3438, 0.875, 0.3438, 1.0, 0.3203, 1.0, 0.4219, 0.875, 0.4531, 0.875, 0.4531, 1.0, 0.4219, 1.0, 0.2266, 0.9219, 0.1953, 0.9219, 0.2031, 0.9062, 0.2188, 0.9062, 0.4141, 0.9219, 0.3828, 0.9219, 0.3906, 0.9062, 0.4062, 0.9062, 0.03125, 0.9141, 0.0, 0.9141, 0.007812, 0.9062, 0.02344, 0.9062, 0.1953, 0.9141, 0.1719, 0.9141, 0.1719, 0.9062, 0.1875, 0.9062, 0.1719, 0.9141, 0.1719, 0.875, 0.1719, 0.8906, 0.1719, 0.9062, 0.1953, 0.875, 0.1953, 0.9141, 0.1875, 0.9062, 0.1875, 0.8906, 0.0, 0.9141, 0.0, 0.875, 0.007812, 0.8906, 0.007812, 0.9062, 0.03125, 0.875, 0.03125, 0.9141, 0.02344, 0.9062, 0.02344, 0.8906, 0.1719, 0.875, 0.1953, 0.875, 0.1875, 0.8906, 0.1719, 0.8906, 0.0, 0.875, 0.03125, 0.875, 0.02344, 0.8906, 0.007812, 0.8906, 0.3828, 0.9219, 0.3828, 0.875, 0.3906, 0.8906, 0.3906, 0.9062, 0.4141, 0.875, 0.4141, 0.9219, 0.4062, 0.9062, 0.4062, 0.8906, 0.1953, 0.9219, 0.1953, 0.875, 0.2031, 0.8906, 0.2031, 0.9062, 0.2266, 0.875, 0.2266, 0.9219, 0.2188, 0.9062, 0.2188, 0.8906, 0.3828, 0.875, 0.4141, 0.875, 0.4062, 0.8906, 0.3906, 0.8906, 0.1953, 0.875, 0.2266, 0.875, 0.2188, 0.8906, 0.2031, 0.8906, 0.9531, 0.6094, 0.9375, 0.6094, 0.9375, 0.5703, 0.9531, 0.5703, 0.1562, 0.9531, 0.1406, 0.9531, 0.1406, 0.9141, 0.1562, 0.9141, 0.09375, 0.9141, 0.07812, 0.9141, 0.07812, 0.875, 0.09375, 0.875, 0.1172, 0.9141, 0.09375, 0.9141, 0.09375, 0.875, 0.1172, 0.875, 0.05469, 0.875, 0.07812, 0.875, 0.07812, 0.9141, 0.05469, 0.9141, 0.05469, 0.9141, 0.03125, 0.9141, 0.03125, 0.875, 0.05469, 0.875, 0.1406, 0.9531, 0.125, 0.9531, 0.125, 0.9141, 0.1406, 0.9141, 0.9453, 0.03906, 0.9297, 0.03906, 0.9297, 0.0, 0.9453, 0.0, 0.5156, 0.8906, 0.5391, 0.8906, 0.5391, 0.9219, 0.5156, 0.9219, 0.4688, 0.875, 0.4844, 0.875, 0.4844, 0.9141, 0.4688, 0.9141, 0.4922, 0.8906, 0.5078, 0.8906, 0.5078, 0.9219, 0.4922, 0.9219, 0.5391, 0.8906, 0.5547, 0.8906, 0.5547, 0.9219, 0.5391, 0.9219, 0.6406, 0.9375, 0.625, 0.9375, 0.625, 0.8984, 0.6406, 0.8984, 0.6875, 0.9375, 0.6719, 0.9375, 0.6719, 0.8984, 0.6875, 0.8984, 0.6562, 0.9375, 0.6406, 0.9375, 0.6406, 0.8984, 0.6562, 0.8984, 0.6719, 0.9375, 0.6562, 0.9375, 0.6562, 0.8984, 0.6719, 0.8984, 0.1875, 0.9141, 0.1875, 0.9375, 0.1719, 0.9375, 0.1719, 0.9141, 0.03125, 0.9141, 0.03125, 0.9375, 0.01562, 0.9375, 0.01562, 0.9141, 0.4141, 0.9219, 0.4141, 0.9375, 0.3984, 0.9375, 0.3984, 0.9219, 0.3984, 0.9219, 0.3984, 0.9375, 0.3828, 0.9375, 0.3828, 0.9219, 0.4531, 0.0, 0.4531, 0.03906, 0.4297, 0.03906, 0.4297, 0.0, 0.4531, 0.03906, 0.4531, 0.07812, 0.4297, 0.07812, 0.4297, 0.03906, 0.4531, 0.07812, 0.4531, 0.1094, 0.4297, 0.1094, 0.4297, 0.07812, 0.4531, 0.1094, 0.4531, 0.1484, 0.4297, 0.1484, 0.4297, 0.1094, 0.4531, 0.1484, 0.4531, 0.1875, 0.4297, 0.1875, 0.4297, 0.1484, 0.2266, 0.6875, 0.2266, 0.7266, 0.2031, 0.7266, 0.2031, 0.6875, 0.2266, 0.7266, 0.2266, 0.7656, 0.2031, 0.7656, 0.2031, 0.7266, 0.2266, 0.7656, 0.2266, 0.8047, 0.2031, 0.8047, 0.2031, 0.7656, 0.2266, 0.8047, 0.2266, 0.8438, 0.2031, 0.8438, 0.2031, 0.8047, 0.2266, 0.8438, 0.2266, 0.875, 0.2031, 0.875, 0.2031, 0.8438, 0.6562, 0.6172, 0.6562, 0.6562, 0.625, 0.6562, 0.625, 0.6172, 0.6562, 0.6562, 0.6562, 0.6953, 0.625, 0.6953, 0.625, 0.6562, 0.6562, 0.6953, 0.6562, 0.7344, 0.625, 0.7344, 0.625, 0.6953, 0.6562, 0.7344, 0.6562, 0.7656, 0.625, 0.7656, 0.625, 0.7344, 0.6562, 0.7656, 0.6562, 0.8047, 0.625, 0.8047, 0.625, 0.7656, 0.6953, 0.6172, 0.6953, 0.6562, 0.6562, 0.6562, 0.6562, 0.6172, 0.6953, 0.6562, 0.6953, 0.6953, 0.6562, 0.6953, 0.6562, 0.6562, 0.6953, 0.6953, 0.6953, 0.7344, 0.6562, 0.7344, 0.6562, 0.6953, 0.6953, 0.7344, 0.6953, 0.7656, 0.6562, 0.7656, 0.6562, 0.7344, 0.6953, 0.7656, 0.6953, 0.8047, 0.6562, 0.8047, 0.6562, 0.7656, 0.7188, 0.6172, 0.7188, 0.6562, 0.6953, 0.6562, 0.6953, 0.6172, 0.7188, 0.6953, 0.7188, 0.7344, 0.6953, 0.7344, 0.6953, 0.6953, 0.7188, 0.7656, 0.7188, 0.8047, 0.6953, 0.8047, 0.6953, 0.7656, 0.7578, 0.6172, 0.7578, 0.6562, 0.7188, 0.6562, 0.7188, 0.6172, 0.7578, 0.6562, 0.7578, 0.6953, 0.7188, 0.6953, 0.7188, 0.6562, 0.7578, 0.6953, 0.7578, 0.7344, 0.7188, 0.7344, 0.7188, 0.6953, 0.7578, 0.7344, 0.7578, 0.7656, 0.7188, 0.7656, 0.7188, 0.7344, 0.7578, 0.7656, 0.7578, 0.8047, 0.7188, 0.8047, 0.7188, 0.7656, 0.7891, 0.6172, 0.7891, 0.6562, 0.7578, 0.6562, 0.7578, 0.6172, 0.7891, 0.6562, 0.7891, 0.6953, 0.7578, 0.6953, 0.7578, 0.6562, 0.7891, 0.6953, 0.7891, 0.7344, 0.7578, 0.7344, 0.7578, 0.6953, 0.7891, 0.7344, 0.7891, 0.7656, 0.7578, 0.7656, 0.7578, 0.7344, 0.7891, 0.7656, 0.7891, 0.8047, 0.7578, 0.8047, 0.7578, 0.7656, 0.9219, 0.4219, 0.9219, 0.4453, 0.9062, 0.4453, 0.9062, 0.4219, 0.07031, 0.9141, 0.07031, 0.9375, 0.05469, 0.9375, 0.05469, 0.9141, 0.9062, 0.4219, 0.9062, 0.4453, 0.8906, 0.4453, 0.8906, 0.4219, 0.75, 0.9141, 0.75, 0.9375, 0.7344, 0.9375, 0.7344, 0.9141, 0.75, 0.875, 0.75, 0.9141, 0.7344, 0.9141, 0.7344, 0.875, 0.9375, 0.5703, 0.9375, 0.6094, 0.9219, 0.6094, 0.9219, 0.5703, 0.75, 0.8047, 0.75, 0.8438, 0.7344, 0.8438, 0.7344, 0.8047, 0.75, 0.8438, 0.75, 0.875, 0.7344, 0.875, 0.7344, 0.8438, 0.1719, 0.875, 0.1719, 0.9141, 0.1719, 0.9062, 0.1719, 0.8906, 0.1406, 0.875, 0.1406, 0.9141, 0.1406, 0.9062, 0.1406, 0.8906, 0.1406, 0.9141, 0.1406, 0.875, 0.1406, 0.8906, 0.1406, 0.9062, 0.4844, 0.375, 0.4844, 0.4141, 0.4844, 0.3984, 0.4844, 0.3828, 0.1719, 0.9141, 0.1406, 0.9141, 0.1406, 0.9062, 0.1719, 0.9062, 0.1406, 0.875, 0.1719, 0.875, 0.1719, 0.8906, 0.1406, 0.8906, 0.1406, 0.9141, 0.1172, 0.9141, 0.1172, 0.9062, 0.1406, 0.9062, 0.1172, 0.875, 0.1406, 0.875, 0.1406, 0.8906, 0.1172, 0.8906, 0.7891, 0.4219, 0.8203, 0.4219, 0.8203, 0.4453, 0.7891, 0.4453, 0.8438, 0.4219, 0.8672, 0.4219, 0.8672, 0.4453, 0.8438, 0.4453, 0.8203, 0.4219, 0.8438, 0.4219, 0.8438, 0.4453, 0.8203, 0.4453, 0.8672, 0.4219, 0.8906, 0.4219, 0.8906, 0.4453, 0.8672, 0.4453, 0.07812, 0.9141, 0.09375, 0.9141, 0.09375, 0.9453, 0.07812, 0.9453, 0.03906, 0.9141, 0.05469, 0.9141, 0.05469, 0.9453, 0.03906, 0.9453, 0.1016, 0.9141, 0.1172, 0.9141, 0.1172, 0.9453, 0.1016, 0.9453, 0.9297, 0.4219, 0.9453, 0.4219, 0.9453, 0.4453, 0.9297, 0.4453, 0.0, 0.9141, 0.01562, 0.9141, 0.01562, 0.9453, 0.0, 0.9453, 0.03906, 0.9453, 0.02344, 0.9453, 0.02344, 0.9141, 0.03906, 0.9141])
me_cube.use_remesh_preserve_volume = False
me_cube.use_remesh_preserve_attributes = False
me_cube.use_mirror_vertex_groups = False
me_cube.update()

# ---- objects
ob_masonry = bpy.data.objects.new('masonry', me_cube)

# ---- transforms, parenting, visibility, modifiers, constraints
ob_masonry.location = (0.0, 0.0, 1.013)
ob_masonry.rotation_euler = (0.0, 0.0, 3.142)
ob_masonry.lineart.crease_threshold = 0.0

# ---- collection membership
col_collection_1.objects.link(ob_masonry)

# ---- scene / render settings (as saved in the file)
scene.frame_start = 1; scene.frame_end = 250; scene.frame_set(250)
scene.render.engine = 'BLENDER_EEVEE_NEXT'
scene.render.image_settings.color_mode = 'RGB'
scene.render.image_settings.compression = 90
scene.render.resolution_percentage = 50
scene.render.dither_intensity = 0.0
scene.render.bake_margin = 2
scene.render.bake_bias = 0.0
scene.cycles.use_denoising = False
scene.cycles.samples = 10
scene.cycles.sampling_pattern = 'TABULATED_SOBOL'
scene.cycles.light_sampling_threshold = 0.0
scene.cycles.use_adaptive_sampling = False
scene.cycles.use_light_tree = False
scene.cycles.blur_glossy = 0.0
scene.cycles.volume_bounces = 1
scene.cycles.pixel_filter_type = 'GAUSSIAN'
scene.cycles.sample_clamp_indirect = 0.0
scene.view_settings.view_transform = 'Standard'
bpy.context.view_layer.update()

# ---- added for rendering (the .blend has no active camera and no usable light): camera, sun
cam_auto = bpy.data.cameras.new('AutoCamera')
cam_auto.lens = 50.0
cam_auto.sensor_width = 36.0
cam_auto.clip_end = 1000.0
ob_auto_camera = bpy.data.objects.new('AutoCamera', cam_auto)
scene.collection.objects.link(ob_auto_camera)
ob_auto_camera.location = (11.9774, -13.251, 10.893)
ob_auto_camera.rotation_euler = (1.09748, -7.21219e-08, 0.694738)
scene.camera = ob_auto_camera
light_auto_sun = bpy.data.lights.new('AutoSun', 'SUN')
light_auto_sun.energy = 3.0
light_auto_sun.angle = 0.0523599
ob_auto_sun = bpy.data.objects.new('AutoSun', light_auto_sun)
scene.collection.objects.link(ob_auto_sun)
ob_auto_sun.rotation_euler = (0.872665, 0.174533, 0.523599)
bpy.context.view_layer.update()
